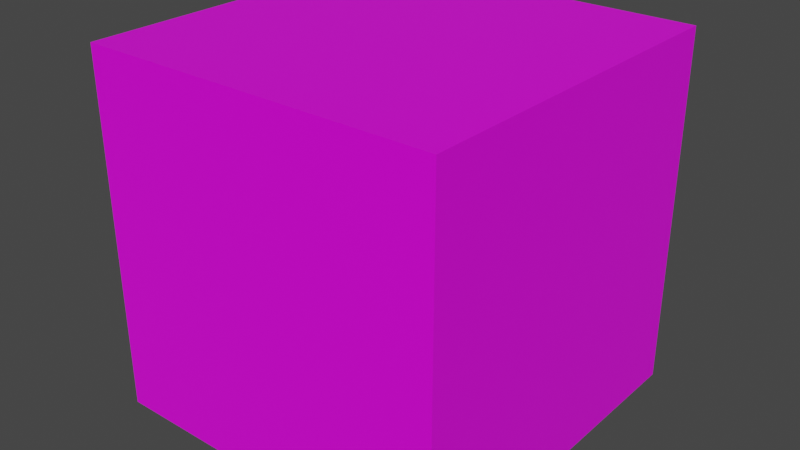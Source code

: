# Source: MagicCube.blend  (saved by Blender 3.0.42; exported with 4.5.12 LTS)
import bpy
from mathutils import Matrix  # noqa: F401  (used for matrix-valued properties, if any)

bpy.ops.wm.read_factory_settings(use_empty=True)
scene = bpy.context.scene
scene.name = 'Scene'

# ---- collections
col_collection = bpy.data.collections.new('Collection'); scene.collection.children.link(col_collection)

# ---- images (referenced by path relative to the original .blend; pixels are not part of the script)
import os
ASSET_DIR = os.environ.get("B2B_ASSET_DIR", "")  # directory of the original .blend (textures are referenced by path, not embedded)
HERE = os.path.dirname(os.path.abspath(__file__))  # packed textures are extracted next to this script under _unpacked/

def load_image(name, relpath, width, height, colorspace="sRGB"):
    """Load a texture the original file referenced (path relative to the .blend, or extracted next to this script)."""
    p = next((c for c in (os.path.join(HERE, relpath), os.path.join(ASSET_DIR, relpath)) if relpath and os.path.exists(c)), "")
    if p:
        img = bpy.data.images.load(p, check_existing=True)
        img.name = name
    else:  # same state as the original file: an image datablock whose file is absent (Cycles renders it pink)
        img = bpy.data.images.new(name, width, height)
        img.source = "FILE"
        img.filepath = "//" + (relpath or name)
    img.colorspace_settings.name = colorspace
    return img
img_texture_png = load_image('Texture.png', 'Texture.png', 1024, 1024, 'sRGB')

# ---- materials (node trees are filled in below, after node groups)
mat_material = bpy.data.materials.new('Material')
mat_material.alpha_threshold = 0.0
mat_material.use_transparent_shadow = False
mat_material.line_color = (0.0, 0.0, 0.0, 1.0)

# ---- material node trees
mat_material.use_nodes = True; mat_material.node_tree.nodes.clear()
_N = mat_material.node_tree.nodes; _L = mat_material.node_tree.links
n0 = _N.new('ShaderNodeOutputMaterial'); n0.name = 'Material Output'; n0.location = (300, 300)
n1 = _N.new('ShaderNodeBsdfPrincipled'); n1.name = 'Principled BSDF'; n1.location = (10, 300)
n1.distribution = 'GGX'
n1.subsurface_method = 'RANDOM_WALK_SKIN'
n1.inputs[2].default_value = 0.4
n1.inputs[3].default_value = 1.45
n1.inputs[27].default_value = (0.0, 0.0, 0.0, 1.0)
n1.inputs[28].default_value = 1.0
n2 = _N.new('ShaderNodeTexImage'); n2.name = 'Image Texture'; n2.location = (-506, 134)
n2.image = img_texture_png
_L.new(n1.outputs[0], n0.inputs[0])
_L.new(n2.outputs[0], n1.inputs[0])
n0.is_active_output = True

# ---- world
world_world = bpy.data.worlds.new('World'); scene.world = world_world
world_world.use_nodes = True; world_world.node_tree.nodes.clear()
_N = world_world.node_tree.nodes; _L = world_world.node_tree.links
n0 = _N.new('ShaderNodeOutputWorld'); n0.name = 'World Output'; n0.location = (300, 300)
n1 = _N.new('ShaderNodeBackground'); n1.name = 'Background'; n1.location = (10, 300)
n1.inputs[0].default_value = (0.05088, 0.05088, 0.05088, 1.0)
_L.new(n1.outputs[0], n0.inputs[0])
n0.is_active_output = True
world_world.color = (0.05088, 0.05088, 0.05088)
world_world.use_sun_shadow = False
world_world.sun_shadow_jitter_overblur = 0.0

# ---- meshes
me_cube = bpy.data.meshes.new('Cube')
me_cube.from_pydata([(1.0, 1.0, 1.0), (1.0, 1.0, -1.0), (1.0, -1.0, 1.0), (1.0, -1.0, -1.0), (-1.0, 1.0, 1.0), (-1.0, 1.0, -1.0), (-1.0, -1.0, 1.0), (-1.0, -1.0, -1.0)], [], [(0, 4, 6, 2), (3, 2, 6, 7), (7, 6, 4, 5), (5, 1, 3, 7), (1, 0, 2, 3), (5, 4, 0, 1)])
_uv = me_cube.uv_layers.new(name='UVMap')
_uv.uv.foreach_set('vector', [0.6674, 0.5006, 1.0, 0.5006, 1.0, 0.7506, 0.6674, 0.7506, 0.3336, 0.7506, 0.6674, 0.7506, 0.6674, 1.001, 0.3336, 1.001, 0.3336, 0.0006152, 0.6674, 0.0006152, 0.6674, 0.2506, 0.3336, 0.2506, -4.046e-06, 0.5005, 0.3336, 0.5006, 0.3336, 0.7506, -4.046e-06, 0.7505, 0.3336, 0.5006, 0.6674, 0.5006, 0.6674, 0.7506, 0.3336, 0.7506, 0.3336, 0.2506, 0.6674, 0.2506, 0.6674, 0.5006, 0.3336, 0.5006])
me_cube.materials.append(mat_material)
me_cube.use_remesh_preserve_volume = False
me_cube.use_remesh_preserve_attributes = False
me_cube.use_mirror_vertex_groups = False
me_cube.update()

# ---- objects
ob_cube = bpy.data.objects.new('Cube', me_cube)

# ---- transforms, parenting, visibility, modifiers, constraints
ob_cube.location = (0.0, 0.0, 0.0)
ob_cube.lock_rotations_4d = False
ob_cube.empty_display_type = 'ARROWS'
ob_cube.lineart.crease_threshold = 0.0

# ---- collection membership
col_collection.objects.link(ob_cube)

# ---- scene / render settings (as saved in the file)
scene.frame_start = 1; scene.frame_end = 250; scene.frame_set(12)
scene.render.engine = 'BLENDER_EEVEE_NEXT'
scene.cycles.sampling_pattern = 'TABULATED_SOBOL'
scene.cycles.use_light_tree = False
scene.view_settings.view_transform = 'Filmic'
bpy.context.view_layer.update()

# ---- added for rendering (the .blend has no active camera and no usable light): camera, sun
cam_auto = bpy.data.cameras.new('AutoCamera')
cam_auto.lens = 50.0
cam_auto.sensor_width = 36.0
cam_auto.clip_end = 1000.0
ob_auto_camera = bpy.data.objects.new('AutoCamera', cam_auto)
scene.collection.objects.link(ob_auto_camera)
ob_auto_camera.location = (3.20507, -3.84609, 2.56406)
ob_auto_camera.rotation_euler = (1.09748, -7.21219e-08, 0.694738)
scene.camera = ob_auto_camera
light_auto_sun = bpy.data.lights.new('AutoSun', 'SUN')
light_auto_sun.energy = 3.0
light_auto_sun.angle = 0.0523599
ob_auto_sun = bpy.data.objects.new('AutoSun', light_auto_sun)
scene.collection.objects.link(ob_auto_sun)
ob_auto_sun.rotation_euler = (0.872665, 0.174533, 0.523599)
bpy.context.view_layer.update()
